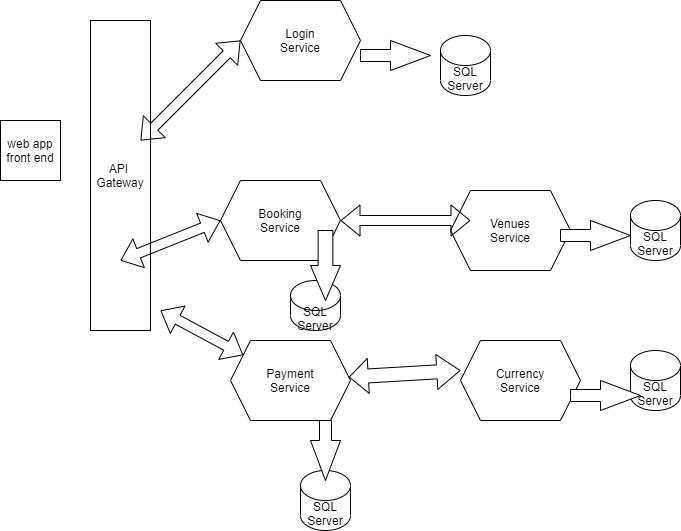

The diagram above was exported from draw.io. Its source (the exported page's mxGraphModel, read from the mxfile embedded in the PNG):
<mxGraphModel dx="1036" dy="521" grid="1" gridSize="10" guides="1" tooltips="1" connect="1" arrows="1" fold="1" page="1" pageScale="1" pageWidth="850" pageHeight="1100" math="0" shadow="0">
  <root>
    <mxCell id="0" />
    <mxCell id="1" parent="0" />
    <mxCell id="Ry1ENQD49dqMXbxh-6T5-1" value="web app&lt;br&gt;front end" style="whiteSpace=wrap;html=1;aspect=fixed;" vertex="1" parent="1">
      <mxGeometry y="200" width="60" height="60" as="geometry" />
    </mxCell>
    <mxCell id="Ry1ENQD49dqMXbxh-6T5-4" value="API&amp;nbsp;&lt;br&gt;Gateway" style="rounded=0;whiteSpace=wrap;html=1;" vertex="1" parent="1">
      <mxGeometry x="90" y="100" width="60" height="310" as="geometry" />
    </mxCell>
    <mxCell id="Ry1ENQD49dqMXbxh-6T5-5" value="Login&lt;br&gt;Service" style="shape=hexagon;perimeter=hexagonPerimeter2;whiteSpace=wrap;html=1;fixedSize=1;" vertex="1" parent="1">
      <mxGeometry x="240" y="80" width="120" height="80" as="geometry" />
    </mxCell>
    <mxCell id="Ry1ENQD49dqMXbxh-6T5-6" value="Booking&lt;br&gt;Service" style="shape=hexagon;perimeter=hexagonPerimeter2;whiteSpace=wrap;html=1;fixedSize=1;" vertex="1" parent="1">
      <mxGeometry x="220" y="260" width="120" height="80" as="geometry" />
    </mxCell>
    <mxCell id="Ry1ENQD49dqMXbxh-6T5-7" value="Venues&lt;br&gt;Service&lt;span style=&quot;color: rgba(0 , 0 , 0 , 0) ; font-family: monospace ; font-size: 0px&quot;&gt;%3CmxGraphModel%3E%3Croot%3E%3CmxCell%20id%3D%220%22%2F%3E%3CmxCell%20id%3D%221%22%20parent%3D%220%22%2F%3E%3CmxCell%20id%3D%222%22%20value%3D%22Login%26lt%3Bbr%26gt%3BService%22%20style%3D%22shape%3Dhexagon%3Bperimeter%3DhexagonPerimeter2%3BwhiteSpace%3Dwrap%3Bhtml%3D1%3BfixedSize%3D1%3B%22%20vertex%3D%221%22%20parent%3D%221%22%3E%3CmxGeometry%20x%3D%22210%22%20y%3D%2230%22%20width%3D%22120%22%20height%3D%2280%22%20as%3D%22geometry%22%2F%3E%3C%2FmxCell%3E%3C%2Froot%3E%3C%2FmxGraphModel%3E&lt;/span&gt;" style="shape=hexagon;perimeter=hexagonPerimeter2;whiteSpace=wrap;html=1;fixedSize=1;" vertex="1" parent="1">
      <mxGeometry x="450" y="270" width="120" height="80" as="geometry" />
    </mxCell>
    <mxCell id="Ry1ENQD49dqMXbxh-6T5-8" value="Currency&lt;br&gt;Service&lt;span style=&quot;color: rgba(0 , 0 , 0 , 0) ; font-family: monospace ; font-size: 0px&quot;&gt;%3CmxGraphModel%3E%3Croot%3E%3CmxCell%20id%3D%220%22%2F%3E%3CmxCell%20id%3D%221%22%20parent%3D%220%22%2F%3E%3CmxCell%20id%3D%222%22%20value%3D%22Login%26lt%3Bbr%26gt%3BService%22%20style%3D%22shape%3Dhexagon%3Bperimeter%3DhexagonPerimeter2%3BwhiteSpace%3Dwrap%3Bhtml%3D1%3BfixedSize%3D1%3B%22%20vertex%3D%221%22%20parent%3D%221%22%3E%3CmxGeometry%20x%3D%22210%22%20y%3D%2230%22%20width%3D%22120%22%20height%3D%2280%22%20as%3D%22geometry%22%2F%3E%3C%2FmxCell%3E%3C%2Froot%3E%3C%2FmxGraphModel%3E&lt;/span&gt;" style="shape=hexagon;perimeter=hexagonPerimeter2;whiteSpace=wrap;html=1;fixedSize=1;" vertex="1" parent="1">
      <mxGeometry x="460" y="420" width="120" height="80" as="geometry" />
    </mxCell>
    <mxCell id="Ry1ENQD49dqMXbxh-6T5-9" value="Payment&lt;br&gt;Service" style="shape=hexagon;perimeter=hexagonPerimeter2;whiteSpace=wrap;html=1;fixedSize=1;" vertex="1" parent="1">
      <mxGeometry x="230" y="420" width="120" height="80" as="geometry" />
    </mxCell>
    <mxCell id="Ry1ENQD49dqMXbxh-6T5-10" value="" style="shape=flexArrow;endArrow=classic;startArrow=classic;html=1;" edge="1" parent="1">
      <mxGeometry width="100" height="100" relative="1" as="geometry">
        <mxPoint x="140" y="220" as="sourcePoint" />
        <mxPoint x="240" y="120" as="targetPoint" />
      </mxGeometry>
    </mxCell>
    <mxCell id="Ry1ENQD49dqMXbxh-6T5-12" value="" style="shape=flexArrow;endArrow=classic;startArrow=classic;html=1;" edge="1" parent="1">
      <mxGeometry width="100" height="100" relative="1" as="geometry">
        <mxPoint x="120" y="340" as="sourcePoint" />
        <mxPoint x="220" y="300" as="targetPoint" />
      </mxGeometry>
    </mxCell>
    <mxCell id="Ry1ENQD49dqMXbxh-6T5-16" value="" style="shape=flexArrow;endArrow=classic;startArrow=classic;html=1;" edge="1" parent="1" source="Ry1ENQD49dqMXbxh-6T5-9">
      <mxGeometry width="100" height="100" relative="1" as="geometry">
        <mxPoint x="120" y="440" as="sourcePoint" />
        <mxPoint x="160" y="390" as="targetPoint" />
      </mxGeometry>
    </mxCell>
    <mxCell id="Ry1ENQD49dqMXbxh-6T5-18" value="" style="shape=flexArrow;endArrow=classic;startArrow=classic;html=1;" edge="1" parent="1" source="Ry1ENQD49dqMXbxh-6T5-6">
      <mxGeometry width="100" height="100" relative="1" as="geometry">
        <mxPoint x="370" y="400" as="sourcePoint" />
        <mxPoint x="470" y="300" as="targetPoint" />
      </mxGeometry>
    </mxCell>
    <mxCell id="Ry1ENQD49dqMXbxh-6T5-19" value="" style="shape=flexArrow;endArrow=classic;startArrow=classic;html=1;width=14;endSize=7.41;" edge="1" parent="1" source="Ry1ENQD49dqMXbxh-6T5-9">
      <mxGeometry width="100" height="100" relative="1" as="geometry">
        <mxPoint x="330" y="540" as="sourcePoint" />
        <mxPoint x="460" y="450" as="targetPoint" />
      </mxGeometry>
    </mxCell>
    <mxCell id="Ry1ENQD49dqMXbxh-6T5-20" value="SQL&lt;br&gt;Server" style="shape=cylinder3;whiteSpace=wrap;html=1;boundedLbl=1;backgroundOutline=1;size=15;" vertex="1" parent="1">
      <mxGeometry x="440" y="115" width="50" height="60" as="geometry" />
    </mxCell>
    <mxCell id="Ry1ENQD49dqMXbxh-6T5-21" value="SQL&lt;br&gt;Server" style="shape=cylinder3;whiteSpace=wrap;html=1;boundedLbl=1;backgroundOutline=1;size=15;" vertex="1" parent="1">
      <mxGeometry x="630" y="280" width="50" height="60" as="geometry" />
    </mxCell>
    <mxCell id="Ry1ENQD49dqMXbxh-6T5-22" value="SQL&lt;br&gt;Server" style="shape=cylinder3;whiteSpace=wrap;html=1;boundedLbl=1;backgroundOutline=1;size=15;" vertex="1" parent="1">
      <mxGeometry x="630" y="430" width="50" height="60" as="geometry" />
    </mxCell>
    <mxCell id="Ry1ENQD49dqMXbxh-6T5-23" value="SQL&lt;br&gt;Server" style="shape=cylinder3;whiteSpace=wrap;html=1;boundedLbl=1;backgroundOutline=1;size=15;" vertex="1" parent="1">
      <mxGeometry x="290" y="360" width="50" height="50" as="geometry" />
    </mxCell>
    <mxCell id="Ry1ENQD49dqMXbxh-6T5-24" value="SQL&lt;br&gt;Server" style="shape=cylinder3;whiteSpace=wrap;html=1;boundedLbl=1;backgroundOutline=1;size=15;" vertex="1" parent="1">
      <mxGeometry x="300" y="550" width="50" height="60" as="geometry" />
    </mxCell>
    <mxCell id="Ry1ENQD49dqMXbxh-6T5-26" value="" style="html=1;shadow=0;dashed=0;align=center;verticalAlign=middle;shape=mxgraph.arrows2.arrow;dy=0.6;dx=40;notch=0;" vertex="1" parent="1">
      <mxGeometry x="360" y="120" width="70" height="30" as="geometry" />
    </mxCell>
    <mxCell id="Ry1ENQD49dqMXbxh-6T5-27" value="" style="html=1;shadow=0;dashed=0;align=center;verticalAlign=middle;shape=mxgraph.arrows2.arrow;dy=0.6;dx=40;notch=0;" vertex="1" parent="1">
      <mxGeometry x="560" y="300" width="70" height="30" as="geometry" />
    </mxCell>
    <mxCell id="Ry1ENQD49dqMXbxh-6T5-28" value="" style="html=1;shadow=0;dashed=0;align=center;verticalAlign=middle;shape=mxgraph.arrows2.arrow;dy=0.6;dx=40;notch=0;" vertex="1" parent="1">
      <mxGeometry x="570" y="460" width="70" height="30" as="geometry" />
    </mxCell>
    <mxCell id="Ry1ENQD49dqMXbxh-6T5-29" value="" style="html=1;shadow=0;dashed=0;align=center;verticalAlign=middle;shape=mxgraph.arrows2.arrow;dy=0.51;dx=35;direction=south;notch=0;" vertex="1" parent="1">
      <mxGeometry x="310" y="310" width="30" height="70" as="geometry" />
    </mxCell>
    <mxCell id="Ry1ENQD49dqMXbxh-6T5-30" value="" style="html=1;shadow=0;dashed=0;align=center;verticalAlign=middle;shape=mxgraph.arrows2.arrow;dy=0.6;dx=40;direction=south;notch=0;" vertex="1" parent="1">
      <mxGeometry x="310" y="500" width="30" height="60" as="geometry" />
    </mxCell>
  </root>
</mxGraphModel>